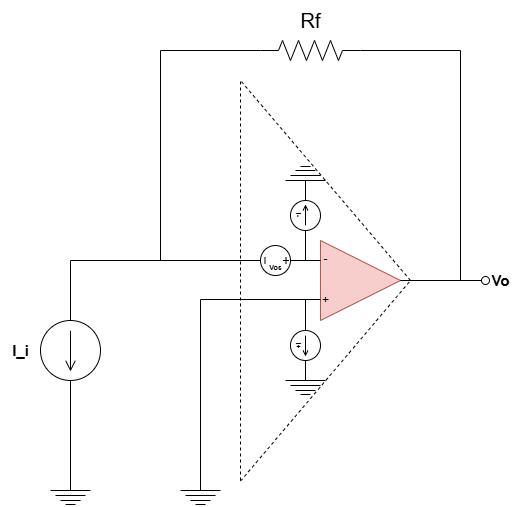

The diagram above was exported from draw.io. Its source (the exported page's mxGraphModel, read from the mxfile embedded in the PNG):
<mxGraphModel dx="1044" dy="779" grid="1" gridSize="10" guides="1" tooltips="1" connect="1" arrows="1" fold="1" page="1" pageScale="1" pageWidth="850" pageHeight="1100" math="0" shadow="0">
  <root>
    <mxCell id="0" />
    <mxCell id="1" parent="0" />
    <mxCell id="2" value="" style="group" vertex="1" connectable="0" parent="1">
      <mxGeometry x="260" y="230.0000000000001" width="260" height="400" as="geometry" />
    </mxCell>
    <mxCell id="3" value="" style="endArrow=none;html=1;exitDx=0;exitDy=0;exitPerimeter=0;entryX=0;entryY=0.25;entryDx=0;entryDy=0;" edge="1" parent="2" target="7">
      <mxGeometry width="50" height="50" relative="1" as="geometry">
        <mxPoint x="140" y="180" as="sourcePoint" />
        <mxPoint x="140" y="185" as="targetPoint" />
      </mxGeometry>
    </mxCell>
    <mxCell id="5" value="" style="pointerEvents=1;verticalLabelPosition=bottom;shadow=0;dashed=0;align=center;html=1;verticalAlign=top;shape=mxgraph.electrical.signal_sources.source;aspect=fixed;points=[[0.5,0,0],[1,0.5,0],[0.5,1,0],[0,0.5,0]];elSignalType=dc3;rotation=90;" vertex="1" parent="2">
      <mxGeometry x="80" y="165" width="30" height="30" as="geometry" />
    </mxCell>
    <mxCell id="6" value="" style="group" vertex="1" connectable="0" parent="2">
      <mxGeometry x="130" y="160" width="90" height="80" as="geometry" />
    </mxCell>
    <mxCell id="7" value="" style="triangle;whiteSpace=wrap;html=1;fillColor=#f8cecc;strokeColor=#b85450;" vertex="1" parent="6">
      <mxGeometry x="10" width="80" height="80" as="geometry" />
    </mxCell>
    <mxCell id="8" value="-" style="text;html=1;align=center;verticalAlign=middle;resizable=0;points=[];autosize=1;strokeColor=none;fillColor=none;gradientColor=none;" vertex="1" parent="6">
      <mxGeometry y="4" width="30" height="30" as="geometry" />
    </mxCell>
    <mxCell id="9" value="+" style="text;html=1;align=center;verticalAlign=middle;resizable=0;points=[];autosize=1;strokeColor=none;fillColor=none;gradientColor=none;" vertex="1" parent="6">
      <mxGeometry y="45" width="30" height="30" as="geometry" />
    </mxCell>
    <mxCell id="10" value="" style="endArrow=none;dashed=1;html=1;" edge="1" parent="6">
      <mxGeometry width="50" height="50" relative="1" as="geometry">
        <mxPoint x="-70" y="240.58823529411765" as="sourcePoint" />
        <mxPoint x="100" y="40" as="targetPoint" />
      </mxGeometry>
    </mxCell>
    <mxCell id="11" value="" style="endArrow=none;html=1;exitX=0.5;exitY=0;exitDx=0;exitDy=0;exitPerimeter=0;entryDx=0;entryDy=0;" edge="1" parent="2" source="5">
      <mxGeometry width="50" height="50" relative="1" as="geometry">
        <mxPoint x="120" y="180" as="sourcePoint" />
        <mxPoint x="140" y="180" as="targetPoint" />
      </mxGeometry>
    </mxCell>
    <mxCell id="12" value="" style="pointerEvents=1;verticalLabelPosition=bottom;shadow=0;dashed=0;align=center;html=1;verticalAlign=top;shape=mxgraph.electrical.signal_sources.source;aspect=fixed;points=[[0.5,0,0],[1,0.5,0],[0.5,1,0],[0,0.5,0]];elSignalType=dc2;" vertex="1" parent="2">
      <mxGeometry x="110" y="250" width="30" height="30" as="geometry" />
    </mxCell>
    <mxCell id="13" value="" style="pointerEvents=1;verticalLabelPosition=bottom;shadow=0;dashed=0;align=center;html=1;verticalAlign=top;shape=mxgraph.electrical.signal_sources.source;aspect=fixed;points=[[0.5,0,0],[1,0.5,0],[0.5,1,0],[0,0.5,0]];elSignalType=dc2;rotation=-180;" vertex="1" parent="2">
      <mxGeometry x="110" y="120" width="30" height="30" as="geometry" />
    </mxCell>
    <mxCell id="14" value="" style="endArrow=none;html=1;entryX=0.5;entryY=0;entryDx=0;entryDy=0;entryPerimeter=0;" edge="1" parent="2" target="13">
      <mxGeometry width="50" height="50" relative="1" as="geometry">
        <mxPoint x="125" y="180" as="sourcePoint" />
        <mxPoint x="125" y="160" as="targetPoint" />
      </mxGeometry>
    </mxCell>
    <mxCell id="15" value="" style="endArrow=none;html=1;exitX=0.5;exitY=0;exitDx=0;exitDy=0;exitPerimeter=0;" edge="1" parent="2" source="12">
      <mxGeometry width="50" height="50" relative="1" as="geometry">
        <mxPoint x="125" y="249" as="sourcePoint" />
        <mxPoint x="125" y="219" as="targetPoint" />
      </mxGeometry>
    </mxCell>
    <mxCell id="16" value="" style="group" vertex="1" connectable="0" parent="2">
      <mxGeometry x="105" y="280" width="40" height="34" as="geometry" />
    </mxCell>
    <mxCell id="17" value="" style="endArrow=none;html=1;" edge="1" parent="16">
      <mxGeometry width="50" height="50" relative="1" as="geometry">
        <mxPoint x="20" y="20" as="sourcePoint" />
        <mxPoint x="20" as="targetPoint" />
      </mxGeometry>
    </mxCell>
    <mxCell id="18" value="" style="endArrow=none;html=1;" edge="1" parent="16">
      <mxGeometry width="50" height="50" relative="1" as="geometry">
        <mxPoint y="20" as="sourcePoint" />
        <mxPoint x="40" y="20" as="targetPoint" />
      </mxGeometry>
    </mxCell>
    <mxCell id="19" value="" style="endArrow=none;html=1;" edge="1" parent="16">
      <mxGeometry width="50" height="50" relative="1" as="geometry">
        <mxPoint x="10" y="30" as="sourcePoint" />
        <mxPoint x="30" y="30" as="targetPoint" />
      </mxGeometry>
    </mxCell>
    <mxCell id="20" value="" style="endArrow=none;html=1;" edge="1" parent="16">
      <mxGeometry width="50" height="50" relative="1" as="geometry">
        <mxPoint x="5" y="25" as="sourcePoint" />
        <mxPoint x="35" y="25" as="targetPoint" />
      </mxGeometry>
    </mxCell>
    <mxCell id="21" value="" style="endArrow=none;html=1;" edge="1" parent="16">
      <mxGeometry width="50" height="50" relative="1" as="geometry">
        <mxPoint x="15" y="34" as="sourcePoint" />
        <mxPoint x="25" y="34" as="targetPoint" />
      </mxGeometry>
    </mxCell>
    <mxCell id="22" value="" style="group;rotation=-180;" vertex="1" connectable="0" parent="2">
      <mxGeometry x="105" y="86" width="40" height="34" as="geometry" />
    </mxCell>
    <mxCell id="23" value="" style="endArrow=none;html=1;" edge="1" parent="22">
      <mxGeometry width="50" height="50" relative="1" as="geometry">
        <mxPoint x="20" y="14" as="sourcePoint" />
        <mxPoint x="20" y="34" as="targetPoint" />
      </mxGeometry>
    </mxCell>
    <mxCell id="24" value="" style="endArrow=none;html=1;" edge="1" parent="22">
      <mxGeometry width="50" height="50" relative="1" as="geometry">
        <mxPoint x="40" y="14" as="sourcePoint" />
        <mxPoint y="14" as="targetPoint" />
      </mxGeometry>
    </mxCell>
    <mxCell id="25" value="" style="endArrow=none;html=1;" edge="1" parent="22">
      <mxGeometry width="50" height="50" relative="1" as="geometry">
        <mxPoint x="30" y="4" as="sourcePoint" />
        <mxPoint x="10" y="4" as="targetPoint" />
      </mxGeometry>
    </mxCell>
    <mxCell id="26" value="" style="endArrow=none;html=1;" edge="1" parent="22">
      <mxGeometry width="50" height="50" relative="1" as="geometry">
        <mxPoint x="35" y="9" as="sourcePoint" />
        <mxPoint x="5" y="9" as="targetPoint" />
      </mxGeometry>
    </mxCell>
    <mxCell id="27" value="" style="endArrow=none;html=1;" edge="1" parent="22">
      <mxGeometry width="50" height="50" relative="1" as="geometry">
        <mxPoint x="25" as="sourcePoint" />
        <mxPoint x="15" as="targetPoint" />
      </mxGeometry>
    </mxCell>
    <mxCell id="29" value="" style="endArrow=none;dashed=1;html=1;" edge="1" parent="2">
      <mxGeometry width="50" height="50" relative="1" as="geometry">
        <mxPoint x="230" y="200" as="sourcePoint" />
        <mxPoint x="60" as="targetPoint" />
      </mxGeometry>
    </mxCell>
    <mxCell id="30" value="" style="endArrow=none;dashed=1;html=1;" edge="1" parent="2">
      <mxGeometry width="50" height="50" relative="1" as="geometry">
        <mxPoint x="60" y="400" as="sourcePoint" />
        <mxPoint x="60" as="targetPoint" />
      </mxGeometry>
    </mxCell>
    <mxCell id="32" value="&lt;font style=&quot;font-size: 7px;&quot;&gt;&lt;b style=&quot;&quot;&gt;Vos&lt;/b&gt;&lt;/font&gt;" style="text;html=1;align=center;verticalAlign=middle;resizable=0;points=[];autosize=1;strokeColor=none;fillColor=none;" vertex="1" parent="2">
      <mxGeometry x="75" y="171" width="40" height="30" as="geometry" />
    </mxCell>
    <mxCell id="33" value="&lt;font style=&quot;font-size: 7px;&quot;&gt;&lt;b style=&quot;&quot;&gt;I+&lt;/b&gt;&lt;/font&gt;" style="text;html=1;align=center;verticalAlign=middle;resizable=0;points=[];autosize=1;strokeColor=none;fillColor=none;rotation=90;" vertex="1" parent="2">
      <mxGeometry x="105" y="250" width="30" height="30" as="geometry" />
    </mxCell>
    <mxCell id="34" value="&lt;font style=&quot;font-size: 7px;&quot;&gt;&lt;b style=&quot;&quot;&gt;I-&lt;/b&gt;&lt;/font&gt;" style="text;html=1;align=center;verticalAlign=middle;resizable=0;points=[];autosize=1;strokeColor=none;fillColor=none;rotation=90;" vertex="1" parent="2">
      <mxGeometry x="105" y="120" width="30" height="30" as="geometry" />
    </mxCell>
    <mxCell id="43" value="" style="pointerEvents=1;verticalLabelPosition=bottom;shadow=0;dashed=0;align=center;html=1;verticalAlign=top;shape=mxgraph.electrical.resistors.resistor_2;" vertex="1" parent="1">
      <mxGeometry x="340" y="190" width="100" height="20" as="geometry" />
    </mxCell>
    <mxCell id="44" value="" style="endArrow=none;html=1;exitX=1;exitY=0.5;exitDx=0;exitDy=0;exitPerimeter=0;entryX=1;entryY=0.5;entryDx=0;entryDy=0;rounded=0;curved=0;" edge="1" parent="1" source="43" target="7">
      <mxGeometry width="50" height="50" relative="1" as="geometry">
        <mxPoint x="590" y="590" as="sourcePoint" />
        <mxPoint x="580" y="470" as="targetPoint" />
        <Array as="points">
          <mxPoint x="540" y="200" />
          <mxPoint x="540" y="430" />
        </Array>
      </mxGeometry>
    </mxCell>
    <mxCell id="45" value="" style="verticalLabelPosition=bottom;shadow=0;dashed=0;align=center;html=1;verticalAlign=top;shape=mxgraph.electrical.logic_gates.inverting_contact;" vertex="1" parent="1">
      <mxGeometry x="560" y="425" width="10" height="10" as="geometry" />
    </mxCell>
    <mxCell id="31" value="" style="endArrow=none;html=1;exitX=1;exitY=0.5;exitDx=0;exitDy=0;entryX=0.1;entryY=0.5;entryDx=0;entryDy=0;entryPerimeter=0;" edge="1" parent="1" source="7" target="45">
      <mxGeometry width="50" height="50" relative="1" as="geometry">
        <mxPoint x="590" y="440.0000000000001" as="sourcePoint" />
        <mxPoint x="550" y="400.0000000000001" as="targetPoint" />
      </mxGeometry>
    </mxCell>
    <mxCell id="47" value="" style="pointerEvents=1;verticalLabelPosition=bottom;shadow=0;dashed=0;align=center;html=1;verticalAlign=top;shape=mxgraph.electrical.signal_sources.source;aspect=fixed;points=[[0.5,0,0],[1,0.5,0],[0.5,1,0],[0,0.5,0]];elSignalType=dc1;rotation=90;" vertex="1" parent="1">
      <mxGeometry x="120" y="470" width="60" height="60" as="geometry" />
    </mxCell>
    <mxCell id="50" value="" style="group;rotation=90;" vertex="1" connectable="0" parent="1">
      <mxGeometry x="130" y="620" width="40" height="34" as="geometry" />
    </mxCell>
    <mxCell id="51" value="" style="endArrow=none;html=1;entryX=1;entryY=0.5;entryDx=0;entryDy=0;entryPerimeter=0;" edge="1" parent="50" target="47">
      <mxGeometry width="50" height="50" relative="1" as="geometry">
        <mxPoint x="20" y="20" as="sourcePoint" />
        <mxPoint x="20" y="-70" as="targetPoint" />
      </mxGeometry>
    </mxCell>
    <mxCell id="52" value="" style="endArrow=none;html=1;" edge="1" parent="50">
      <mxGeometry width="50" height="50" relative="1" as="geometry">
        <mxPoint y="20" as="sourcePoint" />
        <mxPoint x="40" y="20" as="targetPoint" />
      </mxGeometry>
    </mxCell>
    <mxCell id="53" value="" style="endArrow=none;html=1;" edge="1" parent="50">
      <mxGeometry width="50" height="50" relative="1" as="geometry">
        <mxPoint x="10" y="30" as="sourcePoint" />
        <mxPoint x="30" y="30" as="targetPoint" />
      </mxGeometry>
    </mxCell>
    <mxCell id="54" value="" style="endArrow=none;html=1;" edge="1" parent="50">
      <mxGeometry width="50" height="50" relative="1" as="geometry">
        <mxPoint x="5" y="25" as="sourcePoint" />
        <mxPoint x="35" y="25" as="targetPoint" />
      </mxGeometry>
    </mxCell>
    <mxCell id="55" value="" style="endArrow=none;html=1;" edge="1" parent="50">
      <mxGeometry width="50" height="50" relative="1" as="geometry">
        <mxPoint x="15" y="34" as="sourcePoint" />
        <mxPoint x="25" y="34" as="targetPoint" />
      </mxGeometry>
    </mxCell>
    <mxCell id="56" value="&lt;font style=&quot;font-size: 20px;&quot;&gt;Rf&lt;/font&gt;" style="text;html=1;align=center;verticalAlign=middle;resizable=0;points=[];autosize=1;strokeColor=none;fillColor=none;" vertex="1" parent="1">
      <mxGeometry x="370" y="150" width="40" height="40" as="geometry" />
    </mxCell>
    <mxCell id="57" value="&lt;font style=&quot;font-size: 15px;&quot;&gt;&lt;b&gt;Vo&lt;/b&gt;&lt;/font&gt;" style="text;html=1;align=center;verticalAlign=middle;resizable=0;points=[];autosize=1;strokeColor=none;fillColor=none;" vertex="1" parent="1">
      <mxGeometry x="560" y="415" width="40" height="30" as="geometry" />
    </mxCell>
    <mxCell id="58" value="&lt;font style=&quot;font-size: 15px;&quot;&gt;&lt;b&gt;I_i&lt;/b&gt;&lt;/font&gt;" style="text;html=1;align=center;verticalAlign=middle;resizable=0;points=[];autosize=1;strokeColor=none;fillColor=none;" vertex="1" parent="1">
      <mxGeometry x="80" y="485" width="40" height="30" as="geometry" />
    </mxCell>
    <mxCell id="59" value="" style="group" vertex="1" connectable="0" parent="1">
      <mxGeometry x="260" y="620" width="40" height="34" as="geometry" />
    </mxCell>
    <mxCell id="60" value="" style="endArrow=none;html=1;entryX=0;entryY=0.75;entryDx=0;entryDy=0;rounded=0;curved=0;" edge="1" parent="59">
      <mxGeometry width="50" height="50" relative="1" as="geometry">
        <mxPoint x="20" y="20" as="sourcePoint" />
        <mxPoint x="140" y="-170.9999999999999" as="targetPoint" />
        <Array as="points">
          <mxPoint x="20" y="-171" />
        </Array>
      </mxGeometry>
    </mxCell>
    <mxCell id="61" value="" style="endArrow=none;html=1;" edge="1" parent="59">
      <mxGeometry width="50" height="50" relative="1" as="geometry">
        <mxPoint y="20" as="sourcePoint" />
        <mxPoint x="40" y="20" as="targetPoint" />
      </mxGeometry>
    </mxCell>
    <mxCell id="62" value="" style="endArrow=none;html=1;" edge="1" parent="59">
      <mxGeometry width="50" height="50" relative="1" as="geometry">
        <mxPoint x="10" y="30" as="sourcePoint" />
        <mxPoint x="30" y="30" as="targetPoint" />
      </mxGeometry>
    </mxCell>
    <mxCell id="63" value="" style="endArrow=none;html=1;" edge="1" parent="59">
      <mxGeometry width="50" height="50" relative="1" as="geometry">
        <mxPoint x="5" y="25" as="sourcePoint" />
        <mxPoint x="35" y="25" as="targetPoint" />
      </mxGeometry>
    </mxCell>
    <mxCell id="64" value="" style="endArrow=none;html=1;" edge="1" parent="59">
      <mxGeometry width="50" height="50" relative="1" as="geometry">
        <mxPoint x="15" y="34" as="sourcePoint" />
        <mxPoint x="25" y="34" as="targetPoint" />
      </mxGeometry>
    </mxCell>
    <mxCell id="67" value="" style="endArrow=none;html=1;rounded=0;curved=0;exitX=0;exitY=0.5;exitDx=0;exitDy=0;exitPerimeter=0;entryX=0.5;entryY=1;entryDx=0;entryDy=0;entryPerimeter=0;" edge="1" parent="1" source="47" target="5">
      <mxGeometry width="50" height="50" relative="1" as="geometry">
        <mxPoint x="140" y="440" as="sourcePoint" />
        <mxPoint x="300" y="410" as="targetPoint" />
        <Array as="points">
          <mxPoint x="150" y="410" />
        </Array>
      </mxGeometry>
    </mxCell>
    <mxCell id="69" value="" style="endArrow=none;html=1;entryX=0;entryY=0.5;entryDx=0;entryDy=0;entryPerimeter=0;rounded=0;curved=0;" edge="1" parent="1" target="43">
      <mxGeometry width="50" height="50" relative="1" as="geometry">
        <mxPoint x="240" y="410" as="sourcePoint" />
        <mxPoint x="280" y="410" as="targetPoint" />
        <Array as="points">
          <mxPoint x="240" y="200" />
        </Array>
      </mxGeometry>
    </mxCell>
  </root>
</mxGraphModel>